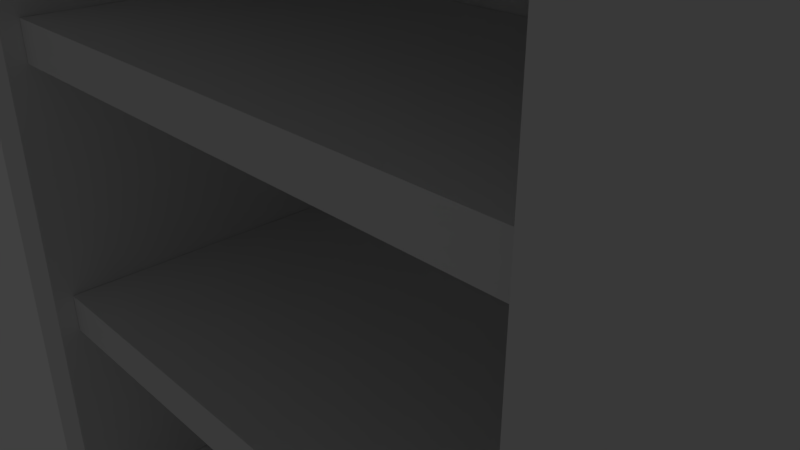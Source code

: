 # Source: Bookcase.blend  (saved by Blender 2.79.0; exported with 4.5.12 LTS)
import bpy
from mathutils import Matrix  # noqa: F401  (used for matrix-valued properties, if any)

bpy.ops.wm.read_factory_settings(use_empty=True)
scene = bpy.context.scene
scene.name = 'Scene'

# ---- collections
col_collection_1 = bpy.data.collections.new('Collection 1'); scene.collection.children.link(col_collection_1)

# ---- materials (node trees are filled in below, after node groups)
mat_material = bpy.data.materials.new('Material')
mat_material.alpha_threshold = 0.0
mat_material.use_transparent_shadow = False
mat_material.roughness = 0.5
mat_material.line_color = (0.0, 0.0, 0.0, 1.0)

# ---- material node trees

# ---- world
world_world = bpy.data.worlds.new('World'); scene.world = world_world
world_world.color = (0.05088, 0.05088, 0.05088)
world_world.use_sun_shadow = False
world_world.sun_shadow_jitter_overblur = 0.0
world_world.cycles.sampling_method = 'MANUAL'

# ---- cameras
cam_camera = bpy.data.cameras.new('Camera')
cam_camera.clip_end = 100.0
cam_camera.lens = 35.0
cam_camera.sensor_width = 32.0
cam_camera.sensor_height = 18.0
cam_camera.ortho_scale = 7.314
cam_camera.dof.focus_distance = 0.0
cam_camera.dof.aperture_fstop = 128.0

# ---- lights
light_lamp = bpy.data.lights.new('Lamp', 'POINT')
light_lamp.transmission_factor = 0.0
light_lamp.cutoff_distance = 30.0
light_lamp.energy = 100.0
light_lamp.shadow_buffer_clip_start = 1.001
light_lamp.shadow_soft_size = 0.1
light_lamp.shadow_maximum_resolution = 0.006
light_lamp.use_absolute_resolution = True

# ---- meshes
me_cube_001 = bpy.data.meshes.new('Cube.001')
me_cube_001.from_pydata([(-1.0, -1.0, 1.037), (-1.0, -1.0, 3.037), (-1.0, 1.0, 1.037), (-1.0, 1.0, 3.037), (1.0, -1.0, 1.037), (1.0, -1.0, 3.037), (1.0, 1.0, 1.037), (1.0, 1.0, 3.037)], [], [(0, 1, 3, 2), (2, 3, 7, 6), (6, 7, 5, 4), (4, 5, 1, 0), (2, 6, 4, 0), (7, 3, 1, 5)])
me_cube_001.use_remesh_preserve_volume = False
me_cube_001.use_remesh_preserve_attributes = False
me_cube_001.use_mirror_vertex_groups = False
me_cube_001.update()
me_cube = bpy.data.meshes.new('Cube')
me_cube.from_pydata([(3.0, 5.0, -10.0), (3.0, -5.0, -10.0), (-3.0, -5.0, -10.0), (-3.0, 5.0, -10.0), (3.0, 5.0, 10.0), (3.0, -5.0, 10.0), (-3.0, -5.0, 10.0), (-3.0, 5.0, 10.0), (3.0, 4.167, -10.0), (3.0, -4.167, -10.0), (-3.0, -4.167, -10.0), (-3.0, 4.167, -10.0), (3.0, 4.167, 10.0), (3.0, -4.167, 10.0), (-3.0, -4.167, 10.0), (-3.0, 4.167, 10.0), (3.0, 5.0, -9.167), (3.0, 5.0, 9.167), (3.0, -5.0, -9.167), (3.0, -5.0, 9.167), (-3.0, -5.0, -9.167), (-3.0, -5.0, 9.167), (-3.0, 5.0, -9.167), (-3.0, 5.0, 9.167), (-3.0, -4.167, 9.167), (-3.0, -4.167, -9.167), (-3.0, 4.167, 9.167), (-3.0, 4.167, -9.167), (3.0, 4.167, 9.167), (3.0, 4.167, -9.167), (3.0, -4.167, 9.167), (3.0, -4.167, -9.167), (-2.0, 4.167, 9.167), (-2.0, 4.167, -9.167), (-2.0, -4.167, 9.167), (-2.0, -4.167, -9.167)], [], [(9, 1, 2, 10), (13, 14, 6, 5), (30, 13, 5, 19), (19, 5, 6, 21), (26, 15, 7, 23), (16, 0, 3, 22), (21, 6, 14, 24), (24, 14, 15, 26), (17, 4, 12, 28), (28, 12, 13, 30), (4, 7, 15, 12), (12, 15, 14, 13), (0, 8, 11, 3), (8, 9, 10, 11), (8, 29, 31, 9), (28, 30, 34, 32), (0, 16, 29, 8), (16, 17, 28, 29), (10, 25, 27, 11), (25, 24, 26, 27), (2, 20, 25, 10), (20, 21, 24, 25), (4, 17, 23, 7), (17, 16, 22, 23), (11, 27, 22, 3), (27, 26, 23, 22), (1, 18, 20, 2), (18, 19, 21, 20), (9, 31, 18, 1), (31, 30, 19, 18), (33, 32, 34, 35), (30, 31, 35, 34), (29, 28, 32, 33), (31, 29, 33, 35)])
me_cube.materials.append(mat_material)
me_cube.use_remesh_preserve_volume = False
me_cube.use_remesh_preserve_attributes = False
me_cube.use_mirror_vertex_groups = False
me_cube.update()
me_cube_002 = bpy.data.meshes.new('Cube.002')
me_cube_002.from_pydata([(-1.0, -1.0, -1.0), (-1.0, -1.0, 1.0), (-1.0, 1.0, -1.0), (-1.0, 1.0, 1.0), (1.0, -1.0, -1.0), (1.0, -1.0, 1.0), (1.0, 1.0, -1.0), (1.0, 1.0, 1.0)], [], [(0, 1, 3, 2), (2, 3, 7, 6), (6, 7, 5, 4), (4, 5, 1, 0), (2, 6, 4, 0), (7, 3, 1, 5)])
me_cube_002.use_remesh_preserve_volume = False
me_cube_002.use_remesh_preserve_attributes = False
me_cube_002.use_mirror_vertex_groups = False
me_cube_002.update()
me_cube_003 = bpy.data.meshes.new('Cube.003')
me_cube_003.from_pydata([(-1.0, -1.0, -1.0), (-1.0, -1.0, 1.0), (-1.0, 1.0, -1.0), (-1.0, 1.0, 1.0), (1.0, -1.0, -1.0), (1.0, -1.0, 1.0), (1.0, 1.0, -1.0), (1.0, 1.0, 1.0)], [], [(0, 1, 3, 2), (2, 3, 7, 6), (6, 7, 5, 4), (4, 5, 1, 0), (2, 6, 4, 0), (7, 3, 1, 5)])
me_cube_003.use_remesh_preserve_volume = False
me_cube_003.use_remesh_preserve_attributes = False
me_cube_003.use_mirror_vertex_groups = False
me_cube_003.update()
me_cube_004 = bpy.data.meshes.new('Cube.004')
me_cube_004.from_pydata([(-1.0, -1.0, -1.0), (-1.0, -1.0, 1.0), (-1.0, 1.0, -1.0), (-1.0, 1.0, 1.0), (1.0, -1.0, -1.0), (1.0, -1.0, 1.0), (1.0, 1.0, -1.0), (1.0, 1.0, 1.0)], [], [(0, 1, 3, 2), (2, 3, 7, 6), (6, 7, 5, 4), (4, 5, 1, 0), (2, 6, 4, 0), (7, 3, 1, 5)])
me_cube_004.use_remesh_preserve_volume = False
me_cube_004.use_remesh_preserve_attributes = False
me_cube_004.use_mirror_vertex_groups = False
me_cube_004.update()

# ---- objects
ob_shelf = bpy.data.objects.new('Shelf', me_cube_001)
ob_bookcase = bpy.data.objects.new('Bookcase', me_cube)
ob_lamp = bpy.data.objects.new('Lamp', light_lamp)
ob_camera = bpy.data.objects.new('Camera', cam_camera)
ob_shelf_001 = bpy.data.objects.new('Shelf.001', me_cube_002)
ob_shelf_002 = bpy.data.objects.new('Shelf.002', me_cube_003)
ob_shelf_003 = bpy.data.objects.new('Shelf.003', me_cube_004)

# ---- transforms, parenting, visibility, modifiers, constraints
ob_shelf.location = (0.2993, -0.07484, 1.858)
ob_shelf.rotation_euler = (0.0, -0.0, -1.571)
ob_shelf.scale = (2.347, 4.158, 0.298)
ob_shelf.lineart.crease_threshold = 0.0
ob_bookcase.location = (0.2993, 0.2993, -7.451e-09)
ob_bookcase.rotation_euler = (0.0, 0.0, -1.571)
ob_bookcase.lock_rotations_4d = False
ob_bookcase.empty_display_type = 'ARROWS'
ob_bookcase.lineart.crease_threshold = 0.0
ob_lamp.location = (4.076, 1.005, 5.904)
ob_lamp.rotation_euler = (0.6503, 0.05522, 1.866)
ob_lamp.lock_rotations_4d = False
ob_lamp.empty_display_type = 'ARROWS'
ob_lamp.color = (0.0, 0.0, 0.0, 0.0)
ob_lamp.lineart.crease_threshold = 0.0
ob_camera.location = (7.481, -6.508, 5.344)
ob_camera.rotation_euler = (1.109, 0.0, 0.8149)
ob_camera.lock_rotations_4d = False
ob_camera.empty_display_type = 'ARROWS'
ob_camera.color = (0.0, 0.0, 0.0, 0.0)
ob_camera.display_type = 'WIRE'
ob_camera.lineart.crease_threshold = 0.0
ob_shelf_001.location = (0.2993, -0.07484, 6.005)
ob_shelf_001.rotation_euler = (0.0, -0.0, -1.571)
ob_shelf_001.scale = (2.347, 4.158, 0.298)
ob_shelf_001.lineart.crease_threshold = 0.0
ob_shelf_002.location = (0.2993, -0.07484, -1.619)
ob_shelf_002.rotation_euler = (0.0, -0.0, -1.571)
ob_shelf_002.scale = (2.347, 4.158, 0.298)
ob_shelf_002.lineart.crease_threshold = 0.0
ob_shelf_003.location = (0.2993, -0.07484, -5.5)
ob_shelf_003.rotation_euler = (0.0, -0.0, -1.571)
ob_shelf_003.scale = (2.347, 4.158, 0.298)
ob_shelf_003.lineart.crease_threshold = 0.0

# ---- collection membership
col_collection_1.objects.link(ob_shelf)
col_collection_1.objects.link(ob_bookcase)
col_collection_1.objects.link(ob_lamp)
col_collection_1.objects.link(ob_camera)
col_collection_1.objects.link(ob_shelf_001)
col_collection_1.objects.link(ob_shelf_002)
col_collection_1.objects.link(ob_shelf_003)

# ---- scene / render settings (as saved in the file)
scene.camera = ob_camera
scene.frame_start = 1; scene.frame_end = 250; scene.frame_set(1)
scene.render.engine = 'BLENDER_EEVEE_NEXT'
scene.render.resolution_percentage = 50
scene.render.dither_intensity = 0.0
scene.cycles.use_denoising = False
scene.cycles.samples = 128
scene.cycles.sampling_pattern = 'TABULATED_SOBOL'
scene.cycles.use_adaptive_sampling = False
scene.cycles.use_light_tree = False
scene.cycles.blur_glossy = 0.0
scene.cycles.sample_clamp_indirect = 0.0
scene.view_settings.view_transform = 'Standard'
bpy.context.view_layer.update()
